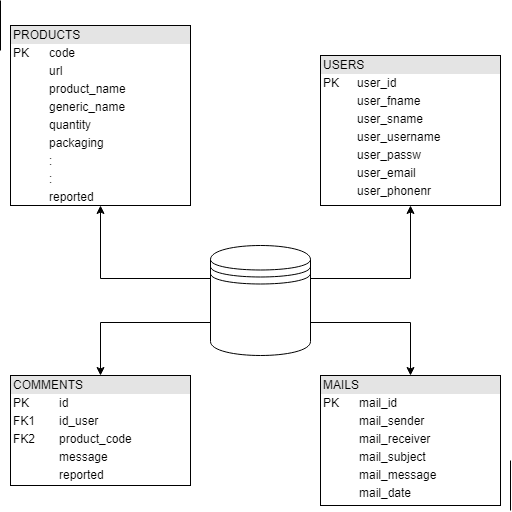

The diagram above was exported from draw.io. Its source (the exported page's mxGraphModel, read from the mxfile embedded in the PNG):
<mxGraphModel dx="1426" dy="695" grid="1" gridSize="10" guides="1" tooltips="1" connect="1" arrows="1" fold="1" page="1" pageScale="1" pageWidth="827" pageHeight="1169" background="#ffffff" math="0" shadow="0">
  <root>
    <mxCell id="0" />
    <mxCell id="1" parent="0" />
    <mxCell id="19" style="edgeStyle=orthogonalEdgeStyle;rounded=0;html=1;exitX=1;exitY=0.7;jettySize=auto;orthogonalLoop=1;" edge="1" parent="1" source="2" target="13">
      <mxGeometry relative="1" as="geometry" />
    </mxCell>
    <mxCell id="20" style="edgeStyle=orthogonalEdgeStyle;rounded=0;html=1;exitX=0;exitY=0.7;entryX=0.5;entryY=0;jettySize=auto;orthogonalLoop=1;" edge="1" parent="1" source="2" target="6">
      <mxGeometry relative="1" as="geometry" />
    </mxCell>
    <mxCell id="21" style="edgeStyle=orthogonalEdgeStyle;rounded=0;html=1;exitX=0;exitY=0.3;entryX=0.5;entryY=1;jettySize=auto;orthogonalLoop=1;" edge="1" parent="1" source="2" target="4">
      <mxGeometry relative="1" as="geometry" />
    </mxCell>
    <mxCell id="22" style="edgeStyle=orthogonalEdgeStyle;rounded=0;html=1;exitX=1;exitY=0.3;entryX=0.5;entryY=1;jettySize=auto;orthogonalLoop=1;" edge="1" parent="1" source="2" target="5">
      <mxGeometry relative="1" as="geometry" />
    </mxCell>
    <mxCell id="2" value="" style="shape=datastore;whiteSpace=wrap;html=1;" vertex="1" parent="1">
      <mxGeometry x="390" y="260" width="100" height="110" as="geometry" />
    </mxCell>
    <mxCell id="4" value="&lt;div style=&quot;box-sizing: border-box ; width: 100% ; background: #e4e4e4 ; padding: 2px&quot;&gt;PRODUCTS&lt;/div&gt;&lt;table style=&quot;width: 100% ; font-size: 1em&quot; cellpadding=&quot;2&quot; cellspacing=&quot;0&quot;&gt;&lt;tbody&gt;&lt;tr&gt;&lt;td&gt;PK&lt;/td&gt;&lt;td&gt;code&lt;/td&gt;&lt;/tr&gt;&lt;tr&gt;&lt;td&gt;&lt;br&gt;&lt;/td&gt;&lt;td&gt;url&lt;/td&gt;&lt;/tr&gt;&lt;tr&gt;&lt;td&gt;&lt;br&gt;&lt;/td&gt;&lt;td&gt;product_name&lt;/td&gt;&lt;/tr&gt;&lt;tr&gt;&lt;td&gt;&lt;br&gt;&lt;/td&gt;&lt;td&gt;generic_name&lt;/td&gt;&lt;/tr&gt;&lt;tr&gt;&lt;td&gt;&lt;br&gt;&lt;/td&gt;&lt;td&gt;quantity&lt;/td&gt;&lt;/tr&gt;&lt;tr&gt;&lt;td&gt;&lt;br&gt;&lt;/td&gt;&lt;td&gt;packaging&lt;/td&gt;&lt;/tr&gt;&lt;tr&gt;&lt;td&gt;&lt;br&gt;&lt;/td&gt;&lt;td&gt;:&lt;/td&gt;&lt;/tr&gt;&lt;tr&gt;&lt;td&gt;&lt;br&gt;&lt;/td&gt;&lt;td&gt;:&lt;/td&gt;&lt;/tr&gt;&lt;tr&gt;&lt;td&gt;&lt;br&gt;&lt;/td&gt;&lt;td&gt;reported&lt;/td&gt;&lt;/tr&gt;&lt;/tbody&gt;&lt;/table&gt;" style="verticalAlign=top;align=left;overflow=fill;html=1;" vertex="1" parent="1">
      <mxGeometry x="190" y="40" width="180" height="180" as="geometry" />
    </mxCell>
    <mxCell id="5" value="&lt;div style=&quot;box-sizing: border-box ; width: 100% ; background: #e4e4e4 ; padding: 2px&quot;&gt;USERS&lt;/div&gt;&lt;table style=&quot;width: 100% ; font-size: 1em&quot; cellpadding=&quot;2&quot; cellspacing=&quot;0&quot;&gt;&lt;tbody&gt;&lt;tr&gt;&lt;td&gt;PK&lt;/td&gt;&lt;td&gt;user_id&lt;/td&gt;&lt;/tr&gt;&lt;tr&gt;&lt;td&gt;&lt;br&gt;&lt;/td&gt;&lt;td&gt;user_fname&lt;/td&gt;&lt;/tr&gt;&lt;tr&gt;&lt;td&gt;&lt;/td&gt;&lt;td&gt;user_sname&lt;/td&gt;&lt;/tr&gt;&lt;tr&gt;&lt;td&gt;&lt;br&gt;&lt;/td&gt;&lt;td&gt;user_username&lt;/td&gt;&lt;/tr&gt;&lt;tr&gt;&lt;td&gt;&lt;br&gt;&lt;/td&gt;&lt;td&gt;user_passw&lt;/td&gt;&lt;/tr&gt;&lt;tr&gt;&lt;td&gt;&lt;br&gt;&lt;/td&gt;&lt;td&gt;user_email&lt;/td&gt;&lt;/tr&gt;&lt;tr&gt;&lt;td&gt;&lt;br&gt;&lt;/td&gt;&lt;td&gt;user_phonenr&lt;/td&gt;&lt;/tr&gt;&lt;/tbody&gt;&lt;/table&gt;" style="verticalAlign=top;align=left;overflow=fill;html=1;" vertex="1" parent="1">
      <mxGeometry x="500" y="70" width="180" height="150" as="geometry" />
    </mxCell>
    <mxCell id="6" value="&lt;div style=&quot;box-sizing: border-box ; width: 100% ; background: #e4e4e4 ; padding: 2px&quot;&gt;COMMENTS&lt;/div&gt;&lt;table style=&quot;width: 100% ; font-size: 1em&quot; cellpadding=&quot;2&quot; cellspacing=&quot;0&quot;&gt;&lt;tbody&gt;&lt;tr&gt;&lt;td&gt;PK&lt;/td&gt;&lt;td&gt;id&lt;/td&gt;&lt;/tr&gt;&lt;tr&gt;&lt;td&gt;FK1&lt;/td&gt;&lt;td&gt;id_user&lt;/td&gt;&lt;/tr&gt;&lt;tr&gt;&lt;td&gt;FK2&lt;/td&gt;&lt;td&gt;product_code&lt;br&gt;&lt;/td&gt;&lt;/tr&gt;&lt;tr&gt;&lt;td&gt;&lt;br&gt;&lt;/td&gt;&lt;td&gt;message&lt;/td&gt;&lt;/tr&gt;&lt;tr&gt;&lt;td&gt;&lt;br&gt;&lt;/td&gt;&lt;td&gt;reported&lt;/td&gt;&lt;/tr&gt;&lt;/tbody&gt;&lt;/table&gt;" style="verticalAlign=top;align=left;overflow=fill;html=1;" vertex="1" parent="1">
      <mxGeometry x="190" y="390" width="180" height="110" as="geometry" />
    </mxCell>
    <mxCell id="9" style="edgeStyle=orthogonalEdgeStyle;rounded=0;html=1;exitX=0.15;exitY=0.95;exitPerimeter=0;entryX=0.15;entryY=0.95;entryPerimeter=0;jettySize=auto;orthogonalLoop=1;" edge="1" parent="1" source="2" target="2">
      <mxGeometry relative="1" as="geometry" />
    </mxCell>
    <mxCell id="13" value="&lt;div style=&quot;box-sizing: border-box ; width: 100% ; background: #e4e4e4 ; padding: 2px&quot;&gt;MAILS&lt;/div&gt;&lt;table style=&quot;width: 100% ; font-size: 1em&quot; cellpadding=&quot;2&quot; cellspacing=&quot;0&quot;&gt;&lt;tbody&gt;&lt;tr&gt;&lt;td&gt;PK&lt;/td&gt;&lt;td&gt;mail_id&lt;/td&gt;&lt;/tr&gt;&lt;tr&gt;&lt;td&gt;&lt;br&gt;&lt;/td&gt;&lt;td&gt;mail_sender&lt;/td&gt;&lt;/tr&gt;&lt;tr&gt;&lt;td&gt;&lt;/td&gt;&lt;td&gt;mail_receiver&lt;/td&gt;&lt;/tr&gt;&lt;tr&gt;&lt;td&gt;&lt;br&gt;&lt;/td&gt;&lt;td&gt;mail_subject&lt;/td&gt;&lt;/tr&gt;&lt;tr&gt;&lt;td&gt;&lt;br&gt;&lt;/td&gt;&lt;td&gt;mail_message&lt;/td&gt;&lt;/tr&gt;&lt;tr&gt;&lt;td&gt;&lt;br&gt;&lt;/td&gt;&lt;td&gt;mail_date&lt;/td&gt;&lt;/tr&gt;&lt;/tbody&gt;&lt;/table&gt;" style="verticalAlign=top;align=left;overflow=fill;html=1;" vertex="1" parent="1">
      <mxGeometry x="500" y="390" width="180" height="130" as="geometry" />
    </mxCell>
    <mxCell id="23" value="" style="endArrow=none;html=1;" edge="1" parent="1">
      <mxGeometry width="50" height="50" relative="1" as="geometry">
        <mxPoint x="180" y="65" as="sourcePoint" />
        <mxPoint x="180" y="15" as="targetPoint" />
      </mxGeometry>
    </mxCell>
    <mxCell id="26" value="" style="endArrow=none;html=1;" edge="1" parent="1">
      <mxGeometry width="50" height="50" relative="1" as="geometry">
        <mxPoint x="690" y="525" as="sourcePoint" />
        <mxPoint x="690" y="475" as="targetPoint" />
      </mxGeometry>
    </mxCell>
  </root>
</mxGraphModel>